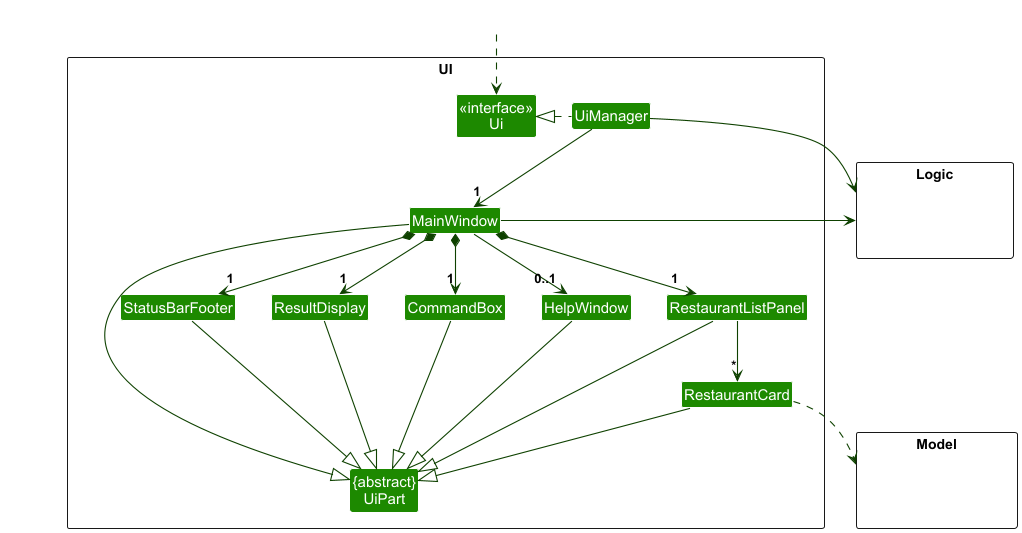

The diagram above was rendered by PlantUML. Its source (embedded in the PNG):
@startuml
!include style.puml
skinparam arrowThickness 1.1
skinparam arrowColor UI_COLOR_T4
skinparam classBackgroundColor UI_COLOR

package UI <<Rectangle>>{
Class "<<interface>>\nUi" as Ui
Class "{abstract}\nUiPart" as UiPart
Class UiManager
Class MainWindow
Class HelpWindow
Class ResultDisplay
Class RestaurantListPanel
Class RestaurantCard
Class StatusBarFooter
Class CommandBox
}

package Model <<Rectangle>> {
Class HiddenModel #FFFFFF
}

package Logic <<Rectangle>> {
Class HiddenLogic #FFFFFF
}

Class HiddenOutside #FFFFFF
HiddenOutside ..> Ui

UiManager .left.|> Ui
UiManager -down-> "1" MainWindow
MainWindow *-down->  "1" CommandBox
MainWindow *-down-> "1" ResultDisplay
MainWindow *-down-> "1" RestaurantListPanel
MainWindow *-down-> "1" StatusBarFooter
MainWindow --> "0..1" HelpWindow

RestaurantListPanel -down-> "*" RestaurantCard

MainWindow -left-|> UiPart

ResultDisplay --|> UiPart
CommandBox --|> UiPart
RestaurantListPanel --|> UiPart
RestaurantCard --|> UiPart
StatusBarFooter --|> UiPart
HelpWindow --|> UiPart

RestaurantCard ..> Model
UiManager -right-> Logic
MainWindow -left-> Logic

RestaurantListPanel -[hidden]left- HelpWindow
HelpWindow -[hidden]left- CommandBox
CommandBox -[hidden]left- ResultDisplay
ResultDisplay -[hidden]left- StatusBarFooter

MainWindow -[hidden]-|> UiPart
@enduml